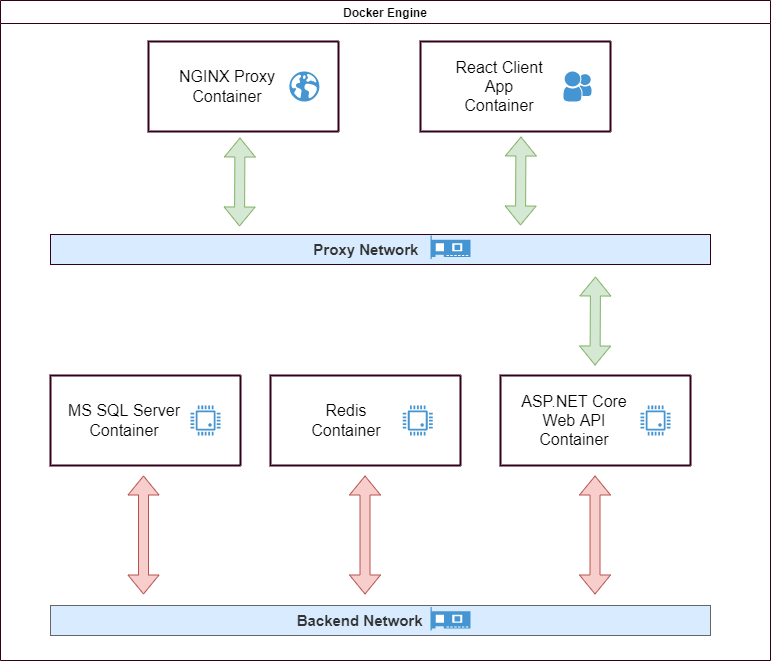

The diagram above was exported from draw.io. Its source (the exported page's mxGraphModel, read from the mxfile embedded in the PNG):
<mxGraphModel dx="2332" dy="1503" grid="1" gridSize="10" guides="1" tooltips="1" connect="1" arrows="1" fold="1" page="1" pageScale="1.5" pageWidth="1169" pageHeight="826" background="none" math="0" shadow="0">
  <root>
    <mxCell id="0" style=";html=1;" />
    <mxCell id="1" style=";html=1;" parent="0" />
    <mxCell id="KoNnIpURUpckEMN9XC2c-1" value="Docker Engine" style="swimlane;fillColor=#FFFFFF;strokeColor=#33001A;" vertex="1" parent="1">
      <mxGeometry x="300" y="280" width="770" height="660" as="geometry" />
    </mxCell>
    <mxCell id="KoNnIpURUpckEMN9XC2c-3" value="" style="swimlane;startSize=0;direction=south;fillColor=#dae8fc;strokeColor=#33001A;strokeWidth=2;" vertex="1" parent="KoNnIpURUpckEMN9XC2c-1">
      <mxGeometry x="50" y="375" width="190" height="90" as="geometry">
        <mxRectangle x="170" y="160" width="50" height="40" as="alternateBounds" />
      </mxGeometry>
    </mxCell>
    <mxCell id="KoNnIpURUpckEMN9XC2c-4" value="&lt;font style=&quot;font-size: 16px;&quot;&gt;MS SQL Server Container&lt;/font&gt;" style="text;html=1;strokeColor=none;fillColor=none;align=center;verticalAlign=middle;whiteSpace=wrap;rounded=0;" vertex="1" parent="KoNnIpURUpckEMN9XC2c-3">
      <mxGeometry x="4.5" y="30" width="137.5" height="30" as="geometry" />
    </mxCell>
    <mxCell id="KoNnIpURUpckEMN9XC2c-45" value="" style="pointerEvents=1;shadow=0;dashed=0;html=1;strokeColor=none;fillColor=#4495D1;labelPosition=center;verticalLabelPosition=bottom;verticalAlign=top;align=center;outlineConnect=0;shape=mxgraph.veeam.cpu;fontSize=16;" vertex="1" parent="KoNnIpURUpckEMN9XC2c-3">
      <mxGeometry x="140" y="30" width="30" height="30" as="geometry" />
    </mxCell>
    <mxCell id="KoNnIpURUpckEMN9XC2c-5" value="&lt;b&gt;&lt;font style=&quot;font-size: 15px;&quot;&gt;Backend Network&lt;span style=&quot;white-space: pre;&quot;&gt;&#09;&lt;/span&gt;&lt;span style=&quot;white-space: pre;&quot;&gt;&#09;&lt;/span&gt;&lt;/font&gt;&lt;/b&gt;" style="rounded=0;whiteSpace=wrap;html=1;fillColor=#D9ECFF;fontColor=#333333;strokeColor=#666666;" vertex="1" parent="KoNnIpURUpckEMN9XC2c-1">
      <mxGeometry x="50" y="605" width="660" height="30" as="geometry" />
    </mxCell>
    <mxCell id="KoNnIpURUpckEMN9XC2c-6" value="" style="shape=flexArrow;endArrow=classic;startArrow=classic;html=1;rounded=0;fontSize=15;fillColor=#f8cecc;strokeColor=#b85450;" edge="1" parent="KoNnIpURUpckEMN9XC2c-1">
      <mxGeometry width="100" height="100" relative="1" as="geometry">
        <mxPoint x="143" y="594" as="sourcePoint" />
        <mxPoint x="143" y="475" as="targetPoint" />
      </mxGeometry>
    </mxCell>
    <mxCell id="KoNnIpURUpckEMN9XC2c-7" value="" style="swimlane;startSize=0;direction=south;fillColor=#dae8fc;strokeColor=#33001A;strokeWidth=2;" vertex="1" parent="KoNnIpURUpckEMN9XC2c-1">
      <mxGeometry x="270" y="375" width="190" height="90" as="geometry">
        <mxRectangle x="170" y="160" width="50" height="40" as="alternateBounds" />
      </mxGeometry>
    </mxCell>
    <mxCell id="KoNnIpURUpckEMN9XC2c-46" value="" style="pointerEvents=1;shadow=0;dashed=0;html=1;strokeColor=none;fillColor=#4495D1;labelPosition=center;verticalLabelPosition=bottom;verticalAlign=top;align=center;outlineConnect=0;shape=mxgraph.veeam.cpu;fontSize=16;" vertex="1" parent="KoNnIpURUpckEMN9XC2c-7">
      <mxGeometry x="132.13" y="30" width="30" height="30" as="geometry" />
    </mxCell>
    <mxCell id="KoNnIpURUpckEMN9XC2c-10" value="" style="swimlane;startSize=0;direction=south;fillColor=#dae8fc;strokeColor=#33001A;strokeWidth=2;" vertex="1" parent="KoNnIpURUpckEMN9XC2c-1">
      <mxGeometry x="500" y="375" width="190" height="90" as="geometry">
        <mxRectangle x="170" y="160" width="50" height="40" as="alternateBounds" />
      </mxGeometry>
    </mxCell>
    <mxCell id="KoNnIpURUpckEMN9XC2c-11" value="&lt;font style=&quot;font-size: 16px;&quot;&gt;ASP.NET Core Web API Container&lt;/font&gt;" style="text;html=1;strokeColor=none;fillColor=none;align=center;verticalAlign=middle;whiteSpace=wrap;rounded=0;" vertex="1" parent="KoNnIpURUpckEMN9XC2c-10">
      <mxGeometry x="8" y="30" width="132" height="30" as="geometry" />
    </mxCell>
    <mxCell id="KoNnIpURUpckEMN9XC2c-47" value="" style="pointerEvents=1;shadow=0;dashed=0;html=1;strokeColor=none;fillColor=#4495D1;labelPosition=center;verticalLabelPosition=bottom;verticalAlign=top;align=center;outlineConnect=0;shape=mxgraph.veeam.cpu;fontSize=16;" vertex="1" parent="KoNnIpURUpckEMN9XC2c-10">
      <mxGeometry x="140" y="30" width="30" height="30" as="geometry" />
    </mxCell>
    <mxCell id="KoNnIpURUpckEMN9XC2c-13" value="" style="swimlane;startSize=0;direction=south;fillColor=#dae8fc;strokeColor=#33001A;strokeWidth=2;" vertex="1" parent="KoNnIpURUpckEMN9XC2c-1">
      <mxGeometry x="420" y="41" width="190" height="90" as="geometry">
        <mxRectangle x="170" y="160" width="50" height="40" as="alternateBounds" />
      </mxGeometry>
    </mxCell>
    <mxCell id="KoNnIpURUpckEMN9XC2c-14" value="&lt;font style=&quot;font-size: 16px;&quot;&gt;React Client App Container&lt;/font&gt;" style="text;html=1;strokeColor=none;fillColor=none;align=center;verticalAlign=middle;whiteSpace=wrap;rounded=0;" vertex="1" parent="KoNnIpURUpckEMN9XC2c-13">
      <mxGeometry x="30" y="30" width="97.87" height="30" as="geometry" />
    </mxCell>
    <mxCell id="KoNnIpURUpckEMN9XC2c-50" value="" style="shadow=0;dashed=0;html=1;strokeColor=none;fillColor=#4495D1;labelPosition=center;verticalLabelPosition=bottom;verticalAlign=top;align=center;outlineConnect=0;shape=mxgraph.veeam.2d.group;strokeWidth=2;fontSize=16;" vertex="1" parent="KoNnIpURUpckEMN9XC2c-13">
      <mxGeometry x="143" y="30" width="28" height="30" as="geometry" />
    </mxCell>
    <mxCell id="KoNnIpURUpckEMN9XC2c-15" value="" style="shape=flexArrow;endArrow=classic;startArrow=classic;html=1;rounded=0;fontSize=15;fillColor=#f8cecc;strokeColor=#b85450;" edge="1" parent="KoNnIpURUpckEMN9XC2c-1">
      <mxGeometry width="100" height="100" relative="1" as="geometry">
        <mxPoint x="364.52" y="594" as="sourcePoint" />
        <mxPoint x="364.52" y="475" as="targetPoint" />
      </mxGeometry>
    </mxCell>
    <mxCell id="KoNnIpURUpckEMN9XC2c-16" value="" style="shape=flexArrow;endArrow=classic;startArrow=classic;html=1;rounded=0;fontSize=15;fillColor=#f8cecc;strokeColor=#b85450;" edge="1" parent="KoNnIpURUpckEMN9XC2c-1">
      <mxGeometry width="100" height="100" relative="1" as="geometry">
        <mxPoint x="594.52" y="594" as="sourcePoint" />
        <mxPoint x="594.52" y="475" as="targetPoint" />
      </mxGeometry>
    </mxCell>
    <mxCell id="KoNnIpURUpckEMN9XC2c-17" value="" style="swimlane;startSize=0;direction=south;fillColor=#E1D5E7;strokeColor=#33001A;strokeWidth=2;" vertex="1" parent="KoNnIpURUpckEMN9XC2c-1">
      <mxGeometry x="148" y="41" width="190" height="90" as="geometry">
        <mxRectangle x="170" y="160" width="50" height="40" as="alternateBounds" />
      </mxGeometry>
    </mxCell>
    <mxCell id="KoNnIpURUpckEMN9XC2c-18" value="&lt;font style=&quot;font-size: 16px;&quot;&gt;NGINX Proxy Container&lt;/font&gt;" style="text;html=1;strokeColor=none;fillColor=none;align=center;verticalAlign=middle;whiteSpace=wrap;rounded=0;" vertex="1" parent="KoNnIpURUpckEMN9XC2c-17">
      <mxGeometry x="17.130000000000003" y="30" width="123.75" height="30" as="geometry" />
    </mxCell>
    <mxCell id="KoNnIpURUpckEMN9XC2c-51" value="" style="shadow=0;dashed=0;html=1;strokeColor=none;fillColor=#4495D1;labelPosition=center;verticalLabelPosition=bottom;verticalAlign=top;align=center;outlineConnect=0;shape=mxgraph.veeam.globe;strokeWidth=2;fontSize=16;" vertex="1" parent="KoNnIpURUpckEMN9XC2c-17">
      <mxGeometry x="140.88" y="30" width="30" height="30" as="geometry" />
    </mxCell>
    <mxCell id="KoNnIpURUpckEMN9XC2c-19" value="&lt;b&gt;&lt;font style=&quot;font-size: 15px;&quot;&gt;Proxy Network&lt;span style=&quot;white-space: pre;&quot;&gt;&#09;&lt;/span&gt;&lt;/font&gt;&lt;/b&gt;" style="rounded=0;whiteSpace=wrap;html=1;fillColor=#D9ECFF;fontColor=#333333;strokeColor=#33001A;" vertex="1" parent="KoNnIpURUpckEMN9XC2c-1">
      <mxGeometry x="50" y="234" width="660" height="30" as="geometry" />
    </mxCell>
    <mxCell id="KoNnIpURUpckEMN9XC2c-20" value="" style="shape=flexArrow;endArrow=classic;startArrow=classic;html=1;rounded=0;fontSize=15;fillColor=#d5e8d4;strokeColor=#82b366;" edge="1" parent="KoNnIpURUpckEMN9XC2c-1">
      <mxGeometry width="100" height="100" relative="1" as="geometry">
        <mxPoint x="594.52" y="365" as="sourcePoint" />
        <mxPoint x="595" y="276" as="targetPoint" />
      </mxGeometry>
    </mxCell>
    <mxCell id="KoNnIpURUpckEMN9XC2c-21" value="" style="shape=flexArrow;endArrow=classic;startArrow=classic;html=1;rounded=0;fontSize=15;fillColor=#d5e8d4;strokeColor=#82b366;" edge="1" parent="KoNnIpURUpckEMN9XC2c-1">
      <mxGeometry width="100" height="100" relative="1" as="geometry">
        <mxPoint x="520" y="225" as="sourcePoint" />
        <mxPoint x="520.48" y="136" as="targetPoint" />
      </mxGeometry>
    </mxCell>
    <mxCell id="KoNnIpURUpckEMN9XC2c-22" value="" style="shape=flexArrow;endArrow=classic;startArrow=classic;html=1;rounded=0;fontSize=15;endSize=6;fillColor=#d5e8d4;strokeColor=#82b366;" edge="1" parent="KoNnIpURUpckEMN9XC2c-1">
      <mxGeometry width="100" height="100" relative="1" as="geometry">
        <mxPoint x="239" y="226" as="sourcePoint" />
        <mxPoint x="239.48000000000002" y="137" as="targetPoint" />
      </mxGeometry>
    </mxCell>
    <mxCell id="KoNnIpURUpckEMN9XC2c-48" value="" style="pointerEvents=1;shadow=0;dashed=0;html=1;strokeColor=none;fillColor=#4495D1;labelPosition=center;verticalLabelPosition=bottom;verticalAlign=top;align=center;outlineConnect=0;shape=mxgraph.veeam.2d.network_card;fontSize=16;" vertex="1" parent="KoNnIpURUpckEMN9XC2c-1">
      <mxGeometry x="430" y="606.5" width="40" height="23.5" as="geometry" />
    </mxCell>
    <mxCell id="KoNnIpURUpckEMN9XC2c-52" value="" style="pointerEvents=1;shadow=0;dashed=0;html=1;strokeColor=none;fillColor=#4495D1;labelPosition=center;verticalLabelPosition=bottom;verticalAlign=top;align=center;outlineConnect=0;shape=mxgraph.veeam.2d.network_card;fontSize=16;" vertex="1" parent="KoNnIpURUpckEMN9XC2c-1">
      <mxGeometry x="430" y="235" width="40" height="23.5" as="geometry" />
    </mxCell>
    <mxCell id="KoNnIpURUpckEMN9XC2c-8" value="&lt;font style=&quot;font-size: 16px;&quot;&gt;Redis Container&lt;/font&gt;" style="text;html=1;strokeColor=none;fillColor=none;align=center;verticalAlign=middle;whiteSpace=wrap;rounded=0;" vertex="1" parent="1">
      <mxGeometry x="597.25" y="685" width="97.5" height="30" as="geometry" />
    </mxCell>
  </root>
</mxGraphModel>